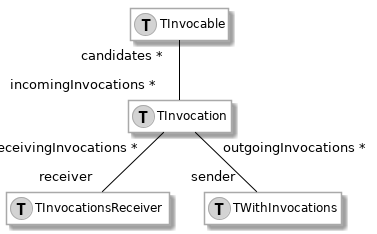

The diagram above was rendered by PlantUML. Its source (embedded in the PNG):
@startuml
hide empty members

skinparam class {
  BackgroundColor white
  ArrowColor black
  BorderColor darkGray
}

class behavior1 as "TInvocable" << (T,lightGrey) >> {
}

class behavior2 as "TInvocationsReceiver" << (T,lightGrey) >> {
}

class behavior3 as "TWithInvocations" << (T,lightGrey) >> {
}

class behavior4 as "TInvocation" << (T,lightGrey) >> {
}


behavior1 "candidates * " -[#black]- "incomingInvocations * " behavior4
behavior4 "outgoingInvocations * " -[#black]- "sender  " behavior3
behavior4 "receivingInvocations * " -[#black]- "receiver  " behavior2

@enduml